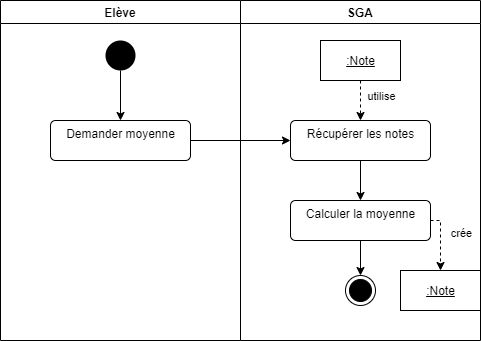

The diagram above was exported from draw.io. Its source (the exported page's mxGraphModel, read from the mxfile embedded in the PNG):
<mxGraphModel dx="1038" dy="647" grid="1" gridSize="10" guides="1" tooltips="1" connect="1" arrows="1" fold="1" page="1" pageScale="1" pageWidth="827" pageHeight="1169" math="0" shadow="0">
  <root>
    <mxCell id="_B8eNBAJx4zLOeMEQu1O-0" />
    <mxCell id="_B8eNBAJx4zLOeMEQu1O-1" parent="_B8eNBAJx4zLOeMEQu1O-0" />
    <mxCell id="_B8eNBAJx4zLOeMEQu1O-2" value="Elève" style="swimlane;" vertex="1" parent="_B8eNBAJx4zLOeMEQu1O-1">
      <mxGeometry y="200" width="240" height="340" as="geometry">
        <mxRectangle x="120" y="200" width="90" height="23" as="alternateBounds" />
      </mxGeometry>
    </mxCell>
    <mxCell id="_B8eNBAJx4zLOeMEQu1O-3" style="edgeStyle=orthogonalEdgeStyle;rounded=0;orthogonalLoop=1;jettySize=auto;html=1;endArrow=classic;endFill=1;" edge="1" parent="_B8eNBAJx4zLOeMEQu1O-2" source="_B8eNBAJx4zLOeMEQu1O-4" target="_B8eNBAJx4zLOeMEQu1O-5">
      <mxGeometry relative="1" as="geometry" />
    </mxCell>
    <mxCell id="_B8eNBAJx4zLOeMEQu1O-4" value="" style="ellipse;fillColor=#000000;strokeColor=none;" vertex="1" parent="_B8eNBAJx4zLOeMEQu1O-2">
      <mxGeometry x="105" y="40" width="30" height="30" as="geometry" />
    </mxCell>
    <mxCell id="_B8eNBAJx4zLOeMEQu1O-5" value="Demander moyenne" style="html=1;align=center;verticalAlign=top;rounded=1;absoluteArcSize=1;arcSize=10;dashed=0;" vertex="1" parent="_B8eNBAJx4zLOeMEQu1O-2">
      <mxGeometry x="50" y="120" width="140" height="40" as="geometry" />
    </mxCell>
    <mxCell id="_B8eNBAJx4zLOeMEQu1O-6" value="SGA" style="swimlane;" vertex="1" parent="_B8eNBAJx4zLOeMEQu1O-1">
      <mxGeometry x="240" y="200" width="240" height="340" as="geometry">
        <mxRectangle x="120" y="200" width="90" height="23" as="alternateBounds" />
      </mxGeometry>
    </mxCell>
    <mxCell id="_B8eNBAJx4zLOeMEQu1O-7" style="edgeStyle=orthogonalEdgeStyle;rounded=0;orthogonalLoop=1;jettySize=auto;html=1;endArrow=classic;endFill=1;" edge="1" parent="_B8eNBAJx4zLOeMEQu1O-6" source="_B8eNBAJx4zLOeMEQu1O-8" target="_B8eNBAJx4zLOeMEQu1O-12">
      <mxGeometry relative="1" as="geometry" />
    </mxCell>
    <mxCell id="_B8eNBAJx4zLOeMEQu1O-8" value="Récupérer les notes" style="html=1;align=center;verticalAlign=top;rounded=1;absoluteArcSize=1;arcSize=10;dashed=0;" vertex="1" parent="_B8eNBAJx4zLOeMEQu1O-6">
      <mxGeometry x="50" y="120" width="140" height="40" as="geometry" />
    </mxCell>
    <mxCell id="_B8eNBAJx4zLOeMEQu1O-9" style="edgeStyle=orthogonalEdgeStyle;rounded=0;orthogonalLoop=1;jettySize=auto;html=1;dashed=1;endArrow=classic;endFill=1;" edge="1" parent="_B8eNBAJx4zLOeMEQu1O-6" source="_B8eNBAJx4zLOeMEQu1O-12" target="_B8eNBAJx4zLOeMEQu1O-16">
      <mxGeometry relative="1" as="geometry">
        <Array as="points">
          <mxPoint x="200" y="220" />
        </Array>
      </mxGeometry>
    </mxCell>
    <mxCell id="_B8eNBAJx4zLOeMEQu1O-10" value="crée" style="edgeLabel;html=1;align=center;verticalAlign=middle;resizable=0;points=[];" vertex="1" connectable="0" parent="_B8eNBAJx4zLOeMEQu1O-9">
      <mxGeometry x="-0.2778" relative="1" as="geometry">
        <mxPoint x="20" as="offset" />
      </mxGeometry>
    </mxCell>
    <mxCell id="_B8eNBAJx4zLOeMEQu1O-11" style="edgeStyle=orthogonalEdgeStyle;rounded=0;orthogonalLoop=1;jettySize=auto;html=1;endArrow=classic;endFill=1;" edge="1" parent="_B8eNBAJx4zLOeMEQu1O-6" source="_B8eNBAJx4zLOeMEQu1O-12" target="_B8eNBAJx4zLOeMEQu1O-17">
      <mxGeometry relative="1" as="geometry" />
    </mxCell>
    <mxCell id="_B8eNBAJx4zLOeMEQu1O-12" value="Calculer la moyenne" style="html=1;align=center;verticalAlign=top;rounded=1;absoluteArcSize=1;arcSize=10;dashed=0;" vertex="1" parent="_B8eNBAJx4zLOeMEQu1O-6">
      <mxGeometry x="50" y="200" width="140" height="40" as="geometry" />
    </mxCell>
    <mxCell id="_B8eNBAJx4zLOeMEQu1O-13" style="edgeStyle=orthogonalEdgeStyle;rounded=0;orthogonalLoop=1;jettySize=auto;html=1;endArrow=classic;endFill=1;dashed=1;" edge="1" parent="_B8eNBAJx4zLOeMEQu1O-6" source="_B8eNBAJx4zLOeMEQu1O-15" target="_B8eNBAJx4zLOeMEQu1O-8">
      <mxGeometry relative="1" as="geometry" />
    </mxCell>
    <mxCell id="_B8eNBAJx4zLOeMEQu1O-14" value="utilise" style="edgeLabel;html=1;align=center;verticalAlign=middle;resizable=0;points=[];" vertex="1" connectable="0" parent="_B8eNBAJx4zLOeMEQu1O-13">
      <mxGeometry x="-0.2367" y="-2" relative="1" as="geometry">
        <mxPoint x="22" as="offset" />
      </mxGeometry>
    </mxCell>
    <mxCell id="_B8eNBAJx4zLOeMEQu1O-15" value="&lt;u&gt;:Note&lt;/u&gt;" style="html=1;" vertex="1" parent="_B8eNBAJx4zLOeMEQu1O-6">
      <mxGeometry x="80" y="40" width="80" height="40" as="geometry" />
    </mxCell>
    <mxCell id="_B8eNBAJx4zLOeMEQu1O-16" value="&lt;u&gt;:Note&lt;/u&gt;" style="html=1;" vertex="1" parent="_B8eNBAJx4zLOeMEQu1O-6">
      <mxGeometry x="160" y="270" width="80" height="40" as="geometry" />
    </mxCell>
    <mxCell id="_B8eNBAJx4zLOeMEQu1O-17" value="" style="ellipse;html=1;shape=endState;fillColor=#000000;strokeColor=#000000;" vertex="1" parent="_B8eNBAJx4zLOeMEQu1O-6">
      <mxGeometry x="105" y="275" width="30" height="30" as="geometry" />
    </mxCell>
    <mxCell id="_B8eNBAJx4zLOeMEQu1O-18" style="edgeStyle=orthogonalEdgeStyle;rounded=0;orthogonalLoop=1;jettySize=auto;html=1;endArrow=classic;endFill=1;" edge="1" parent="_B8eNBAJx4zLOeMEQu1O-1" source="_B8eNBAJx4zLOeMEQu1O-5" target="_B8eNBAJx4zLOeMEQu1O-8">
      <mxGeometry relative="1" as="geometry" />
    </mxCell>
  </root>
</mxGraphModel>